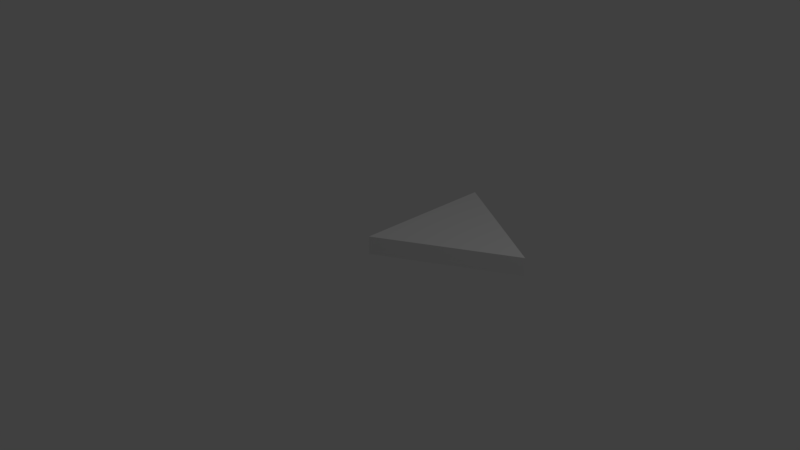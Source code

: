 # Source: SM_EQ_Triangle_2x0.25.blend  (saved by Blender 2.79.0; exported with 4.5.12 LTS)
import bpy
from mathutils import Matrix  # noqa: F401  (used for matrix-valued properties, if any)

bpy.ops.wm.read_factory_settings(use_empty=True)
scene = bpy.context.scene
scene.name = 'Scene'

# ---- collections
col_collection_1 = bpy.data.collections.new('Collection 1'); scene.collection.children.link(col_collection_1)

# ---- world
world_world = bpy.data.worlds.new('World'); scene.world = world_world
world_world.color = (0.05088, 0.05088, 0.05088)
world_world.use_sun_shadow = False
world_world.sun_shadow_jitter_overblur = 0.0
world_world.cycles.sampling_method = 'MANUAL'

# ---- cameras
cam_camera = bpy.data.cameras.new('Camera')
cam_camera.clip_end = 100.0
cam_camera.lens = 35.0
cam_camera.sensor_width = 32.0
cam_camera.sensor_height = 18.0
cam_camera.ortho_scale = 7.314
cam_camera.dof.focus_distance = 0.0

# ---- lights
light_lamp = bpy.data.lights.new('Lamp', 'POINT')
light_lamp.transmission_factor = 0.0
light_lamp.cutoff_distance = 30.0
light_lamp.energy = 100.0
light_lamp.shadow_buffer_clip_start = 1.001
light_lamp.shadow_soft_size = 0.1
light_lamp.shadow_maximum_resolution = 0.006
light_lamp.use_absolute_resolution = True

# ---- meshes
me_vert = bpy.data.meshes.new('Vert')
me_vert.from_pydata([(0.0, 0.0, 0.0), (0.0, 2.0, 0.0), (1.732, 1.0, 0.0), (0.0, 0.0, 0.0), (0.0, 2.0, 0.0), (1.732, 1.0, 0.0), (0.0, 0.0, 0.0), (0.0, 2.0, 0.0), (1.732, 1.0, 0.0), (0.0, 0.0, 0.25), (0.0, 2.0, 0.25), (1.732, 1.0, 0.25)], [], [(1, 2, 0), (5, 8, 6, 3), (2, 5, 3, 0), (1, 4, 5, 2), (0, 3, 4, 1), (8, 11, 9, 6), (4, 7, 8, 5), (3, 6, 7, 4), (10, 9, 11), (7, 10, 11, 8), (6, 9, 10, 7)])
me_vert.use_remesh_preserve_volume = False
me_vert.use_remesh_preserve_attributes = False
me_vert.use_mirror_vertex_groups = False
me_vert.update()

# ---- objects
ob_sm_eq_triangle_2x0_25 = bpy.data.objects.new('SM_EQ_Triangle 2x0.25', me_vert)
ob_lamp = bpy.data.objects.new('Lamp', light_lamp)
ob_camera = bpy.data.objects.new('Camera', cam_camera)

# ---- transforms, parenting, visibility, modifiers, constraints
ob_sm_eq_triangle_2x0_25.location = (0.0, 0.0, 0.0)
ob_sm_eq_triangle_2x0_25.lineart.crease_threshold = 0.0
ob_lamp.location = (4.076, 1.005, 5.904)
ob_lamp.rotation_euler = (0.6503, 0.05522, 1.866)
ob_lamp.lock_rotations_4d = False
ob_lamp.empty_display_type = 'ARROWS'
ob_lamp.color = (0.0, 0.0, 0.0, 0.0)
ob_lamp.lineart.crease_threshold = 0.0
ob_camera.location = (7.481, -6.508, 5.344)
ob_camera.rotation_euler = (1.109, 0.0, 0.8149)
ob_camera.lock_rotations_4d = False
ob_camera.empty_display_type = 'ARROWS'
ob_camera.color = (0.0, 0.0, 0.0, 0.0)
ob_camera.display_type = 'WIRE'
ob_camera.lineart.crease_threshold = 0.0

# ---- collection membership
col_collection_1.objects.link(ob_sm_eq_triangle_2x0_25)
col_collection_1.objects.link(ob_lamp)
col_collection_1.objects.link(ob_camera)

# ---- scene / render settings (as saved in the file)
scene.camera = ob_camera
scene.frame_start = 1; scene.frame_end = 250; scene.frame_set(1)
scene.render.engine = 'CYCLES'
scene.render.image_settings.file_format = 'JPEG'
scene.render.image_settings.color_mode = 'RGB'
scene.render.image_settings.quality = 100
scene.render.resolution_x = 2560
scene.render.resolution_y = 1440
scene.render.resolution_percentage = 75
scene.render.dither_intensity = 0.0
scene.cycles.use_denoising = False
scene.cycles.samples = 128
scene.cycles.sampling_pattern = 'TABULATED_SOBOL'
scene.cycles.use_adaptive_sampling = False
scene.cycles.use_light_tree = False
scene.cycles.blur_glossy = 0.0
scene.cycles.sample_clamp_indirect = 0.0
scene.view_settings.view_transform = 'Standard'
bpy.context.view_layer.update()
